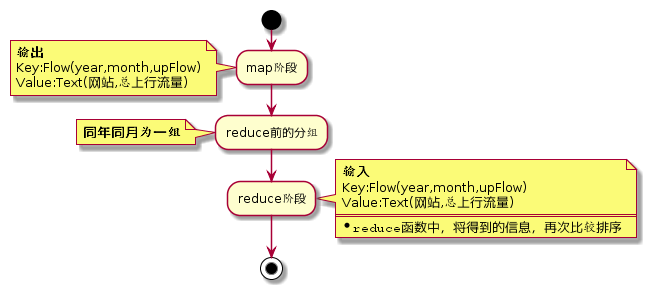

The diagram above was rendered by PlantUML. Its source (embedded in the PNG):
@startuml
start
:map阶段;
note left
  <b>输出</b>
  Key:Flow(year,month,upFlow)
  Value:Text(网站,总上行流量)
end note
:reduce前的分组;
note left
  <b>同年同月为一组</b>
end note
:reduce阶段;
note right
  <b>输入</b>
  Key:Flow(year,month,upFlow)
  Value:Text(网站,总上行流量)
  ====
  * ""reduce函数中，将得到的信息，再次比较排序""
end note
stop
@enduml